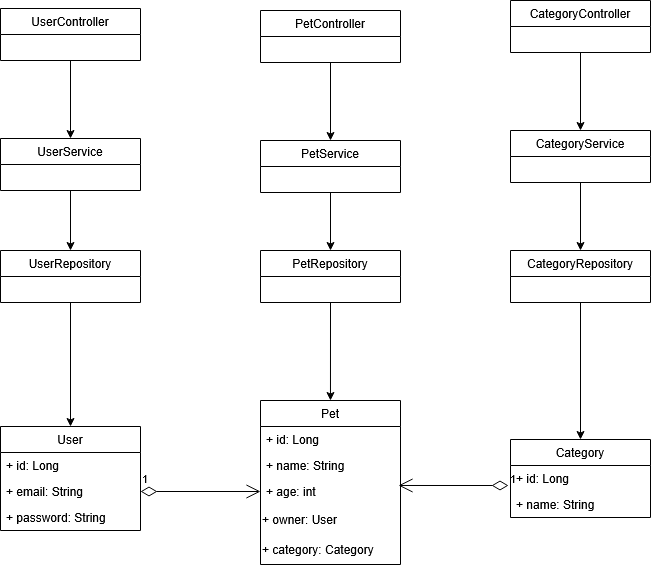

The diagram above was exported from draw.io. Its source (the exported page's mxGraphModel, read from the mxfile embedded in the PNG):
<mxGraphModel dx="2015" dy="1156" grid="1" gridSize="10" guides="1" tooltips="1" connect="1" arrows="1" fold="1" page="1" pageScale="1" pageWidth="850" pageHeight="1100" background="light-dark(#FFFFFF,#000000)" math="0" shadow="0">
  <root>
    <mxCell id="0" />
    <mxCell id="1" parent="0" />
    <mxCell id="ZqAm2RHjeDldCyf4jNWN-9" parent="1" style="swimlane;fontStyle=0;childLayout=stackLayout;horizontal=1;startSize=26;fillColor=none;horizontalStack=0;resizeParent=1;resizeParentMax=0;resizeLast=0;collapsible=1;marginBottom=0;whiteSpace=wrap;html=1;resizeHeight=1;labelBackgroundColor=none;" value="Pet" vertex="1">
      <mxGeometry height="164" width="140" x="340" y="720" as="geometry">
        <mxRectangle height="30" width="60" x="150" y="170" as="alternateBounds" />
      </mxGeometry>
    </mxCell>
    <mxCell id="ZqAm2RHjeDldCyf4jNWN-10" parent="ZqAm2RHjeDldCyf4jNWN-9" style="text;strokeColor=none;fillColor=none;align=left;verticalAlign=top;spacingLeft=4;spacingRight=4;overflow=hidden;rotatable=0;points=[[0,0.5],[1,0.5]];portConstraint=eastwest;whiteSpace=wrap;html=1;labelBackgroundColor=none;" value="+ id: Long" vertex="1">
      <mxGeometry height="26" width="140" y="26" as="geometry" />
    </mxCell>
    <mxCell id="ZqAm2RHjeDldCyf4jNWN-11" parent="ZqAm2RHjeDldCyf4jNWN-9" style="text;strokeColor=none;fillColor=none;align=left;verticalAlign=top;spacingLeft=4;spacingRight=4;overflow=hidden;rotatable=0;points=[[0,0.5],[1,0.5]];portConstraint=eastwest;whiteSpace=wrap;html=1;labelBackgroundColor=none;" value="&lt;div&gt;+ name: String&lt;/div&gt;" vertex="1">
      <mxGeometry height="26" width="140" y="52" as="geometry" />
    </mxCell>
    <mxCell id="ZqAm2RHjeDldCyf4jNWN-12" parent="ZqAm2RHjeDldCyf4jNWN-9" style="text;strokeColor=none;fillColor=none;align=left;verticalAlign=top;spacingLeft=4;spacingRight=4;overflow=hidden;rotatable=0;points=[[0,0.5],[1,0.5]];portConstraint=eastwest;whiteSpace=wrap;html=1;labelBackgroundColor=none;" value="&lt;div&gt;+ age: int&lt;/div&gt;" vertex="1">
      <mxGeometry height="26" width="140" y="78" as="geometry" />
    </mxCell>
    <mxCell id="ZqAm2RHjeDldCyf4jNWN-26" parent="ZqAm2RHjeDldCyf4jNWN-9" style="text;html=1;whiteSpace=wrap;strokeColor=none;fillColor=none;align=left;verticalAlign=middle;rounded=0;labelBackgroundColor=none;" value="+ owner: User" vertex="1">
      <mxGeometry height="30" width="140" y="104" as="geometry" />
    </mxCell>
    <mxCell id="ZqAm2RHjeDldCyf4jNWN-25" parent="ZqAm2RHjeDldCyf4jNWN-9" style="text;html=1;whiteSpace=wrap;strokeColor=none;fillColor=none;align=left;verticalAlign=middle;rounded=0;labelBackgroundColor=none;" value="+ category: Category" vertex="1">
      <mxGeometry height="30" width="140" y="134" as="geometry" />
    </mxCell>
    <mxCell id="ZqAm2RHjeDldCyf4jNWN-13" parent="1" style="swimlane;fontStyle=0;childLayout=stackLayout;horizontal=1;startSize=26;fillColor=none;horizontalStack=0;resizeParent=1;resizeParentMax=0;resizeLast=0;collapsible=1;marginBottom=0;whiteSpace=wrap;html=1;labelBackgroundColor=none;" value="User" vertex="1">
      <mxGeometry height="104" width="140" x="80" y="746" as="geometry" />
    </mxCell>
    <mxCell id="ZqAm2RHjeDldCyf4jNWN-14" parent="ZqAm2RHjeDldCyf4jNWN-13" style="text;strokeColor=none;fillColor=none;align=left;verticalAlign=top;spacingLeft=4;spacingRight=4;overflow=hidden;rotatable=0;points=[[0,0.5],[1,0.5]];portConstraint=eastwest;whiteSpace=wrap;html=1;labelBackgroundColor=none;" value="+ id: Long" vertex="1">
      <mxGeometry height="26" width="140" y="26" as="geometry" />
    </mxCell>
    <mxCell id="ZqAm2RHjeDldCyf4jNWN-15" parent="ZqAm2RHjeDldCyf4jNWN-13" style="text;strokeColor=none;fillColor=none;align=left;verticalAlign=top;spacingLeft=4;spacingRight=4;overflow=hidden;rotatable=0;points=[[0,0.5],[1,0.5]];portConstraint=eastwest;whiteSpace=wrap;html=1;labelBackgroundColor=none;" value="+ email: String" vertex="1">
      <mxGeometry height="26" width="140" y="52" as="geometry" />
    </mxCell>
    <mxCell id="ZqAm2RHjeDldCyf4jNWN-16" parent="ZqAm2RHjeDldCyf4jNWN-13" style="text;strokeColor=none;fillColor=none;align=left;verticalAlign=top;spacingLeft=4;spacingRight=4;overflow=hidden;rotatable=0;points=[[0,0.5],[1,0.5]];portConstraint=eastwest;whiteSpace=wrap;html=1;labelBackgroundColor=none;" value="+ password: String" vertex="1">
      <mxGeometry height="26" width="140" y="78" as="geometry" />
    </mxCell>
    <mxCell id="ZqAm2RHjeDldCyf4jNWN-17" parent="1" style="swimlane;fontStyle=0;childLayout=stackLayout;horizontal=1;startSize=26;fillColor=none;horizontalStack=0;resizeParent=1;resizeParentMax=0;resizeLast=0;collapsible=1;marginBottom=0;whiteSpace=wrap;html=1;labelBackgroundColor=none;" value="Category" vertex="1">
      <mxGeometry height="78" width="140" x="590" y="759" as="geometry" />
    </mxCell>
    <mxCell id="ZqAm2RHjeDldCyf4jNWN-18" parent="ZqAm2RHjeDldCyf4jNWN-17" style="text;strokeColor=none;fillColor=none;align=left;verticalAlign=top;spacingLeft=4;spacingRight=4;overflow=hidden;rotatable=0;points=[[0,0.5],[1,0.5]];portConstraint=eastwest;whiteSpace=wrap;html=1;labelBackgroundColor=none;" value="+ id: Long" vertex="1">
      <mxGeometry height="26" width="140" y="26" as="geometry" />
    </mxCell>
    <mxCell id="ZqAm2RHjeDldCyf4jNWN-19" parent="ZqAm2RHjeDldCyf4jNWN-17" style="text;strokeColor=none;fillColor=none;align=left;verticalAlign=top;spacingLeft=4;spacingRight=4;overflow=hidden;rotatable=0;points=[[0,0.5],[1,0.5]];portConstraint=eastwest;whiteSpace=wrap;html=1;labelBackgroundColor=none;" value="+ name: String" vertex="1">
      <mxGeometry height="26" width="140" y="52" as="geometry" />
    </mxCell>
    <mxCell id="ZqAm2RHjeDldCyf4jNWN-27" edge="1" parent="1" source="ZqAm2RHjeDldCyf4jNWN-15" style="endArrow=open;html=1;endSize=12;startArrow=diamondThin;startSize=14;startFill=0;edgeStyle=orthogonalEdgeStyle;align=left;verticalAlign=bottom;rounded=0;entryX=0;entryY=0.5;entryDx=0;entryDy=0;exitX=1;exitY=0.5;exitDx=0;exitDy=0;labelBackgroundColor=none;fontColor=default;" target="ZqAm2RHjeDldCyf4jNWN-12" value="1">
      <mxGeometry relative="1" x="-1" y="3" as="geometry">
        <mxPoint x="280" y="1070" as="sourcePoint" />
        <mxPoint x="160" y="1070" as="targetPoint" />
      </mxGeometry>
    </mxCell>
    <mxCell id="ZqAm2RHjeDldCyf4jNWN-29" edge="1" parent="1" style="endArrow=open;html=1;endSize=12;startArrow=diamondThin;startSize=14;startFill=0;edgeStyle=orthogonalEdgeStyle;align=left;verticalAlign=bottom;rounded=0;entryX=0.986;entryY=0.269;entryDx=0;entryDy=0;entryPerimeter=0;labelBackgroundColor=none;fontColor=default;" target="ZqAm2RHjeDldCyf4jNWN-12" value="1">
      <mxGeometry relative="1" x="-1" y="3" as="geometry">
        <mxPoint x="588" y="805" as="sourcePoint" />
        <mxPoint x="520" y="1070" as="targetPoint" />
      </mxGeometry>
    </mxCell>
    <mxCell id="ZqAm2RHjeDldCyf4jNWN-41" edge="1" parent="1" source="ZqAm2RHjeDldCyf4jNWN-35" style="edgeStyle=orthogonalEdgeStyle;rounded=0;orthogonalLoop=1;jettySize=auto;html=1;labelBackgroundColor=none;fontColor=default;" target="ZqAm2RHjeDldCyf4jNWN-40" value="">
      <mxGeometry relative="1" as="geometry" />
    </mxCell>
    <mxCell id="ZqAm2RHjeDldCyf4jNWN-35" parent="1" style="swimlane;fontStyle=0;childLayout=stackLayout;horizontal=1;startSize=26;fillColor=none;horizontalStack=0;resizeParent=1;resizeParentMax=0;resizeLast=0;collapsible=1;marginBottom=0;whiteSpace=wrap;html=1;labelBackgroundColor=none;" value="PetController" vertex="1">
      <mxGeometry height="52" width="140" x="340" y="330" as="geometry" />
    </mxCell>
    <mxCell id="ZqAm2RHjeDldCyf4jNWN-43" edge="1" parent="1" source="ZqAm2RHjeDldCyf4jNWN-40" style="edgeStyle=orthogonalEdgeStyle;rounded=0;orthogonalLoop=1;jettySize=auto;html=1;labelBackgroundColor=none;fontColor=default;" target="ZqAm2RHjeDldCyf4jNWN-42" value="">
      <mxGeometry relative="1" as="geometry" />
    </mxCell>
    <mxCell id="ZqAm2RHjeDldCyf4jNWN-40" parent="1" style="swimlane;fontStyle=0;childLayout=stackLayout;horizontal=1;startSize=26;fillColor=none;horizontalStack=0;resizeParent=1;resizeParentMax=0;resizeLast=0;collapsible=1;marginBottom=0;whiteSpace=wrap;html=1;labelBackgroundColor=none;" value="PetService" vertex="1">
      <mxGeometry height="52" width="140" x="340" y="460" as="geometry" />
    </mxCell>
    <mxCell id="ZqAm2RHjeDldCyf4jNWN-42" parent="1" style="swimlane;fontStyle=0;childLayout=stackLayout;horizontal=1;startSize=26;fillColor=none;horizontalStack=0;resizeParent=1;resizeParentMax=0;resizeLast=0;collapsible=1;marginBottom=0;whiteSpace=wrap;html=1;labelBackgroundColor=none;" value="PetRepository" vertex="1">
      <mxGeometry height="52" width="140" x="340" y="570" as="geometry" />
    </mxCell>
    <mxCell id="ZqAm2RHjeDldCyf4jNWN-44" edge="1" parent="1" source="ZqAm2RHjeDldCyf4jNWN-42" style="edgeStyle=orthogonalEdgeStyle;rounded=0;orthogonalLoop=1;jettySize=auto;html=1;exitX=0.5;exitY=1;exitDx=0;exitDy=0;entryX=0.607;entryY=0;entryDx=0;entryDy=0;entryPerimeter=0;labelBackgroundColor=none;fontColor=default;">
      <mxGeometry relative="1" as="geometry">
        <mxPoint x="409.98" y="720" as="targetPoint" />
      </mxGeometry>
    </mxCell>
    <mxCell id="ZqAm2RHjeDldCyf4jNWN-45" edge="1" parent="1" source="ZqAm2RHjeDldCyf4jNWN-46" style="edgeStyle=orthogonalEdgeStyle;rounded=0;orthogonalLoop=1;jettySize=auto;html=1;labelBackgroundColor=none;fontColor=default;" target="ZqAm2RHjeDldCyf4jNWN-48" value="">
      <mxGeometry relative="1" as="geometry" />
    </mxCell>
    <mxCell id="ZqAm2RHjeDldCyf4jNWN-46" parent="1" style="swimlane;fontStyle=0;childLayout=stackLayout;horizontal=1;startSize=26;fillColor=none;horizontalStack=0;resizeParent=1;resizeParentMax=0;resizeLast=0;collapsible=1;marginBottom=0;whiteSpace=wrap;html=1;labelBackgroundColor=none;" value="UserController" vertex="1">
      <mxGeometry height="52" width="140" x="80" y="328" as="geometry" />
    </mxCell>
    <mxCell id="ZqAm2RHjeDldCyf4jNWN-47" edge="1" parent="1" source="ZqAm2RHjeDldCyf4jNWN-48" style="edgeStyle=orthogonalEdgeStyle;rounded=0;orthogonalLoop=1;jettySize=auto;html=1;labelBackgroundColor=none;fontColor=default;" target="ZqAm2RHjeDldCyf4jNWN-49" value="">
      <mxGeometry relative="1" as="geometry" />
    </mxCell>
    <mxCell id="ZqAm2RHjeDldCyf4jNWN-48" parent="1" style="swimlane;fontStyle=0;childLayout=stackLayout;horizontal=1;startSize=26;fillColor=none;horizontalStack=0;resizeParent=1;resizeParentMax=0;resizeLast=0;collapsible=1;marginBottom=0;whiteSpace=wrap;html=1;labelBackgroundColor=none;" value="UserService" vertex="1">
      <mxGeometry height="52" width="140" x="80" y="458" as="geometry" />
    </mxCell>
    <mxCell id="ZqAm2RHjeDldCyf4jNWN-49" parent="1" style="swimlane;fontStyle=0;childLayout=stackLayout;horizontal=1;startSize=26;fillColor=none;horizontalStack=0;resizeParent=1;resizeParentMax=0;resizeLast=0;collapsible=1;marginBottom=0;whiteSpace=wrap;html=1;labelBackgroundColor=none;" value="UserRepository" vertex="1">
      <mxGeometry height="52" width="140" x="80" y="570" as="geometry" />
    </mxCell>
    <mxCell id="ZqAm2RHjeDldCyf4jNWN-50" edge="1" parent="1" source="ZqAm2RHjeDldCyf4jNWN-49" style="edgeStyle=orthogonalEdgeStyle;rounded=0;orthogonalLoop=1;jettySize=auto;html=1;exitX=0.5;exitY=1;exitDx=0;exitDy=0;entryX=0.5;entryY=0;entryDx=0;entryDy=0;labelBackgroundColor=none;fontColor=default;" target="ZqAm2RHjeDldCyf4jNWN-13">
      <mxGeometry relative="1" as="geometry">
        <mxPoint x="159.98000000000002" y="681" as="targetPoint" />
      </mxGeometry>
    </mxCell>
    <mxCell id="ZqAm2RHjeDldCyf4jNWN-51" edge="1" parent="1" source="ZqAm2RHjeDldCyf4jNWN-52" style="edgeStyle=orthogonalEdgeStyle;rounded=0;orthogonalLoop=1;jettySize=auto;html=1;labelBackgroundColor=none;fontColor=default;" target="ZqAm2RHjeDldCyf4jNWN-54" value="">
      <mxGeometry relative="1" as="geometry" />
    </mxCell>
    <mxCell id="ZqAm2RHjeDldCyf4jNWN-52" parent="1" style="swimlane;fontStyle=0;childLayout=stackLayout;horizontal=1;startSize=26;fillColor=none;horizontalStack=0;resizeParent=1;resizeParentMax=0;resizeLast=0;collapsible=1;marginBottom=0;whiteSpace=wrap;html=1;labelBackgroundColor=none;" value="CategoryController" vertex="1">
      <mxGeometry height="52" width="140" x="590" y="320" as="geometry" />
    </mxCell>
    <mxCell id="ZqAm2RHjeDldCyf4jNWN-53" edge="1" parent="1" source="ZqAm2RHjeDldCyf4jNWN-54" style="edgeStyle=orthogonalEdgeStyle;rounded=0;orthogonalLoop=1;jettySize=auto;html=1;labelBackgroundColor=none;fontColor=default;" target="ZqAm2RHjeDldCyf4jNWN-55" value="">
      <mxGeometry relative="1" as="geometry" />
    </mxCell>
    <mxCell id="ZqAm2RHjeDldCyf4jNWN-54" parent="1" style="swimlane;fontStyle=0;childLayout=stackLayout;horizontal=1;startSize=26;fillColor=none;horizontalStack=0;resizeParent=1;resizeParentMax=0;resizeLast=0;collapsible=1;marginBottom=0;whiteSpace=wrap;html=1;labelBackgroundColor=none;" value="CategoryService" vertex="1">
      <mxGeometry height="52" width="140" x="590" y="450" as="geometry" />
    </mxCell>
    <mxCell id="ZqAm2RHjeDldCyf4jNWN-55" parent="1" style="swimlane;fontStyle=0;childLayout=stackLayout;horizontal=1;startSize=26;fillColor=none;horizontalStack=0;resizeParent=1;resizeParentMax=0;resizeLast=0;collapsible=1;marginBottom=0;whiteSpace=wrap;html=1;labelBackgroundColor=none;" value="CategoryRepository" vertex="1">
      <mxGeometry height="52" width="140" x="590" y="570" as="geometry" />
    </mxCell>
    <mxCell id="ZqAm2RHjeDldCyf4jNWN-56" edge="1" parent="1" source="ZqAm2RHjeDldCyf4jNWN-55" style="edgeStyle=orthogonalEdgeStyle;rounded=0;orthogonalLoop=1;jettySize=auto;html=1;exitX=0.5;exitY=1;exitDx=0;exitDy=0;entryX=0.5;entryY=0;entryDx=0;entryDy=0;labelBackgroundColor=none;fontColor=default;" target="ZqAm2RHjeDldCyf4jNWN-17">
      <mxGeometry relative="1" as="geometry">
        <mxPoint x="659.98" y="745" as="targetPoint" />
      </mxGeometry>
    </mxCell>
  </root>
</mxGraphModel>